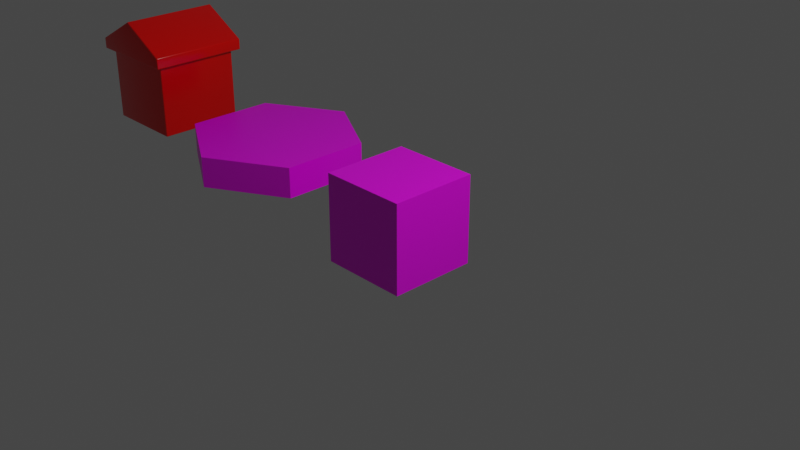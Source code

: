 # Source: network_templates.blend  (saved by Blender 2.92.15; exported with 4.5.12 LTS)
import bpy
from mathutils import Matrix  # noqa: F401  (used for matrix-valued properties, if any)

bpy.ops.wm.read_factory_settings(use_empty=True)
scene = bpy.context.scene
scene.name = 'Scene'

# ---- collections
col_collection = bpy.data.collections.new('Collection'); scene.collection.children.link(col_collection)

# ---- images (referenced by path relative to the original .blend; pixels are not part of the script)
import os
ASSET_DIR = os.environ.get("B2B_ASSET_DIR", "")  # directory of the original .blend (textures are referenced by path, not embedded)
HERE = os.path.dirname(os.path.abspath(__file__))  # packed textures are extracted next to this script under _unpacked/

def load_image(name, relpath, width, height, colorspace="sRGB"):
    """Load a texture the original file referenced (path relative to the .blend, or extracted next to this script)."""
    p = next((c for c in (os.path.join(HERE, relpath), os.path.join(ASSET_DIR, relpath)) if relpath and os.path.exists(c)), "")
    if p:
        img = bpy.data.images.load(p, check_existing=True)
        img.name = name
    else:  # same state as the original file: an image datablock whose file is absent (Cycles renders it pink)
        img = bpy.data.images.new(name, width, height)
        img.source = "FILE"
        img.filepath = "//" + (relpath or name)
    img.colorspace_settings.name = colorspace
    return img
img_cat_material_jpg = load_image('cat_material.jpg', 'cat_material.jpg', 1024, 1024, 'sRGB')

# ---- materials (node trees are filled in below, after node groups)
mat_material = bpy.data.materials.new('Material')
mat_material.alpha_threshold = 0.0
mat_material.use_transparent_shadow = False
mat_material.line_color = (0.0, 0.0, 0.0, 1.0)
mat_material_001 = bpy.data.materials.new('Material.001')
mat_material_001.use_transparent_shadow = False

# ---- material node trees
mat_material.use_nodes = True; mat_material.node_tree.nodes.clear()
_N = mat_material.node_tree.nodes; _L = mat_material.node_tree.links
n0 = _N.new('ShaderNodeOutputMaterial'); n0.name = 'Material Output'; n0.location = (300, 300)
n1 = _N.new('ShaderNodeBsdfPrincipled'); n1.name = 'Principled BSDF'; n1.location = (10, 300)
n1.distribution = 'GGX'
n1.subsurface_method = 'BURLEY'
n1.inputs[2].default_value = 0.4
n1.inputs[3].default_value = 1.45
n1.inputs[27].default_value = (0.0, 0.0, 0.0, 1.0)
n1.inputs[28].default_value = 1.0
n2 = _N.new('ShaderNodeTexImage'); n2.name = 'Image Texture'; n2.location = (-280, 280)
n2.image = img_cat_material_jpg
_L.new(n1.outputs[0], n0.inputs[0])
_L.new(n2.outputs[0], n1.inputs[0])
n0.is_active_output = True
mat_material_001.use_nodes = True; mat_material_001.node_tree.nodes.clear()
_N = mat_material_001.node_tree.nodes; _L = mat_material_001.node_tree.links
n0 = _N.new('ShaderNodeBsdfPrincipled'); n0.name = 'Principled BSDF'; n0.location = (10, 300)
n0.distribution = 'GGX'
n0.subsurface_method = 'BURLEY'
n0.inputs[0].default_value = (0.8007, 0.001506, 0.0, 1.0)
n0.inputs[2].default_value = 0.2206
n0.inputs[3].default_value = 1.45
n0.inputs[27].default_value = (0.0, 0.0, 0.0, 1.0)
n0.inputs[28].default_value = 1.0
n1 = _N.new('ShaderNodeOutputMaterial'); n1.name = 'Material Output'; n1.location = (300, 300)
_L.new(n0.outputs[0], n1.inputs[0])
n1.is_active_output = True

# ---- world
world_world = bpy.data.worlds.new('World'); scene.world = world_world
world_world.use_nodes = True; world_world.node_tree.nodes.clear()
_N = world_world.node_tree.nodes; _L = world_world.node_tree.links
n0 = _N.new('ShaderNodeOutputWorld'); n0.name = 'World Output'; n0.location = (300, 300)
n1 = _N.new('ShaderNodeBackground'); n1.name = 'Background'; n1.location = (10, 300)
n1.inputs[0].default_value = (0.05088, 0.05088, 0.05088, 1.0)
_L.new(n1.outputs[0], n0.inputs[0])
n0.is_active_output = True
world_world.color = (0.05088, 0.05088, 0.05088)
world_world.use_sun_shadow = False
world_world.sun_shadow_jitter_overblur = 0.0

# ---- cameras
cam_camera = bpy.data.cameras.new('Camera')
cam_camera.clip_end = 100.0
cam_camera.ortho_scale = 7.314

# ---- lights
light_light = bpy.data.lights.new('Light', 'POINT')
light_light.transmission_factor = 0.0
light_light.energy = 1000.0
light_light.shadow_soft_size = 0.1
light_light.shadow_maximum_resolution = 0.006
light_light.use_absolute_resolution = True

# ---- meshes
me_cube = bpy.data.meshes.new('Cube')
me_cube.from_pydata([(0.5, 0.5, 0.5), (0.5, 0.5, -0.5), (0.5, -0.5, 0.5), (0.5, -0.5, -0.5), (-0.5, 0.5, 0.5), (-0.5, 0.5, -0.5), (-0.5, -0.5, 0.5), (-0.5, -0.5, -0.5)], [], [(0, 4, 6, 2), (3, 2, 6, 7), (7, 6, 4, 5), (5, 1, 3, 7), (1, 0, 2, 3), (5, 4, 0, 1)])
_uv = me_cube.uv_layers.new(name='UVMap')
_uv.uv.foreach_set('vector', [0.999, 1.0, 0.001, 1.0, 0.001, 0.0, 0.999, 0.0, 0.999, 0.0, 0.999, 1.0, 0.001, 1.0, 0.001, 0.0, 0.001, 0.0, 0.001, 1.0, 0.999, 1.0, 0.999, 0.0, 0.001, 1.0, 0.999, 1.0, 0.999, 0.0, 0.001, 0.0, 0.999, 0.0, 0.999, 1.0, 0.001, 1.0, 0.001, 0.0, 0.001, 0.0, 0.001, 1.0, 0.999, 1.0, 0.999, 0.0])
me_cube.materials.append(mat_material)
me_cube.use_remesh_preserve_volume = False
me_cube.use_remesh_preserve_attributes = False
me_cube.use_mirror_vertex_groups = False
me_cube.update()
me_cube_001 = bpy.data.meshes.new('Cube.001')
me_cube_001.from_pydata([(0.0, 1.0, 0.3486), (0.0, 1.0, 0.0), (-0.866, 0.5, 0.0), (-0.866, -0.5, 0.0), (8.742e-08, -1.0, 0.0), (0.866, -0.5, 0.0), (0.866, 0.5, 0.0), (-0.866, 0.5, 0.3486), (-0.866, -0.5, 0.3486), (8.742e-08, -1.0, 0.3486), (0.866, -0.5, 0.3486), (0.866, 0.5, 0.3486)], [], [(5, 6, 11, 10), (4, 5, 10, 9), (6, 1, 0, 11), (2, 3, 8, 7), (0, 7, 8, 9, 10, 11), (1, 2, 7, 0), (1, 6, 5, 4, 3, 2), (3, 4, 9, 8)])
_uv = me_cube_001.uv_layers.new(name='UVMap')
_uv.uv.foreach_set('vector', [0.933, 0.25, 0.933, 0.75, 0.933, 0.75, 0.933, 0.25, 0.5, 0.0, 0.933, 0.25, 0.933, 0.25, 0.5, 0.0, 0.933, 0.75, 0.5, 1.0, 0.5, 1.0, 0.933, 0.75, 0.06699, 0.75, 0.06699, 0.25, 0.06699, 0.25, 0.06699, 0.75, 0.5, 1.0, 0.06699, 0.75, 0.06699, 0.25, 0.5, 0.0, 0.933, 0.25, 0.933, 0.75, 0.5, 1.0, 0.06699, 0.75, 0.06699, 0.75, 0.5, 1.0, 0.5, 1.0, 0.933, 0.75, 0.933, 0.25, 0.5, 0.0, 0.06699, 0.25, 0.06699, 0.75, 0.06699, 0.25, 0.5, 0.0, 0.5, 0.0, 0.06699, 0.25])
me_cube_001.materials.append(mat_material)
me_cube_001.use_remesh_preserve_volume = False
me_cube_001.use_remesh_preserve_attributes = False
me_cube_001.use_mirror_vertex_groups = False
me_cube_001.update()
me_cube_002 = bpy.data.meshes.new('Cube.002')
me_cube_002.from_pydata([(-0.5, -0.5, 0.0), (-0.5779, -0.5779, 1.0), (-0.5, 0.5, 0.0), (-0.5779, 0.5779, 1.0), (0.5, -0.5, 0.0), (0.5779, -0.5779, 1.0), (0.5, 0.5, 0.0), (0.5779, 0.5779, 1.0), (-0.5, -0.5, 0.85), (-0.5, 0.5, 0.85), (0.5, 0.5, 0.85), (0.5, -0.5, 0.85), (-0.5779, -0.5779, 0.8718), (-0.5779, 0.5779, 0.8718), (0.5779, 0.5779, 0.8718), (0.5779, -0.5779, 0.8718), (0.0, 0.5, 0.0), (0.0, 0.5779, 1.312), (0.0, -0.5, 0.0), (0.0, -0.5779, 1.312), (0.0, -0.5, 0.85), (0.0, 0.5, 0.85), (0.0, -0.5779, 0.8718), (0.0, 0.5779, 0.8718)], [], [(12, 1, 3, 13), (23, 17, 7, 14), (14, 7, 5, 15), (22, 19, 1, 12), (16, 6, 4, 18), (17, 3, 1, 19), (18, 20, 8, 0), (6, 10, 11, 4), (16, 21, 10, 6), (0, 8, 9, 2), (20, 22, 12, 8), (10, 14, 15, 11), (21, 23, 14, 10), (8, 12, 13, 9), (9, 13, 23, 21), (11, 15, 22, 20), (2, 9, 21, 16), (4, 11, 20, 18), (7, 17, 19, 5), (2, 16, 18, 0), (15, 5, 19, 22), (13, 3, 17, 23)])
me_cube_002.polygons.foreach_set('use_smooth', [True] * 22)
_uv = me_cube_002.uv_layers.new(name='UVMap')
_uv.uv.foreach_set('vector', [0.593, 0.0, 0.625, 0.0, 0.625, 0.25, 0.593, 0.25, 0.593, 0.375, 0.625, 0.375, 0.625, 0.5, 0.593, 0.5, 0.593, 0.5, 0.625, 0.5, 0.625, 0.75, 0.593, 0.75, 0.593, 0.875, 0.625, 0.875, 0.625, 1.0, 0.593, 1.0, 0.25, 0.5, 0.375, 0.5, 0.375, 0.75, 0.25, 0.75, 0.75, 0.5, 0.875, 0.5, 0.875, 0.75, 0.75, 0.75, 0.375, 0.875, 0.5875, 0.875, 0.5875, 1.0, 0.375, 1.0, 0.375, 0.5, 0.5875, 0.5, 0.5875, 0.75, 0.375, 0.75, 0.375, 0.375, 0.5875, 0.375, 0.5875, 0.5, 0.375, 0.5, 0.375, 0.0, 0.5875, 0.0, 0.5875, 0.25, 0.375, 0.25, 0.5875, 0.875, 0.593, 0.875, 0.593, 1.0, 0.5875, 1.0, 0.5875, 0.5, 0.593, 0.5, 0.593, 0.75, 0.5875, 0.75, 0.5875, 0.375, 0.593, 0.375, 0.593, 0.5, 0.5875, 0.5, 0.5875, 0.0, 0.593, 0.0, 0.593, 0.25, 0.5875, 0.25, 0.5875, 0.25, 0.593, 0.25, 0.593, 0.375, 0.5875, 0.375, 0.5875, 0.75, 0.593, 0.75, 0.593, 0.875, 0.5875, 0.875, 0.375, 0.25, 0.5875, 0.25, 0.5875, 0.375, 0.375, 0.375, 0.375, 0.75, 0.5875, 0.75, 0.5875, 0.875, 0.375, 0.875, 0.625, 0.5, 0.75, 0.5, 0.75, 0.75, 0.625, 0.75, 0.125, 0.5, 0.25, 0.5, 0.25, 0.75, 0.125, 0.75, 0.593, 0.75, 0.625, 0.75, 0.625, 0.875, 0.593, 0.875, 0.593, 0.25, 0.625, 0.25, 0.625, 0.375, 0.593, 0.375])
me_cube_002.materials.append(mat_material_001)
me_cube_002.use_remesh_fix_poles = True
me_cube_002.use_remesh_preserve_attributes = False
me_cube_002.use_mirror_vertex_groups = False
me_cube_002.update()

# ---- objects
ob_cube = bpy.data.objects.new('cube', me_cube)
ob_light = bpy.data.objects.new('Light', light_light)
ob_camera = bpy.data.objects.new('Camera', cam_camera)
ob_capital = bpy.data.objects.new('capital', me_cube_001)
ob_building = bpy.data.objects.new('building', me_cube_002)
ob_player = bpy.data.objects.new('player', None)
ob_aiplayer = bpy.data.objects.new('aiPlayer', None)

# ---- transforms, parenting, visibility, modifiers, constraints
ob_cube.location = (0.0, 0.0, 0.0)
ob_cube.lock_rotations_4d = False
ob_cube.empty_display_type = 'ARROWS'
ob_cube.lineart.crease_threshold = 0.0
ob_light.location = (4.076, 1.005, 5.904)
ob_light.rotation_euler = (0.6503, 0.05522, 1.866)
ob_light.lock_rotations_4d = False
ob_light.empty_display_type = 'ARROWS'
ob_light.color = (0.0, 0.0, 0.0, 0.0)
ob_light.lineart.crease_threshold = 0.0
ob_camera.location = (7.359, -6.926, 4.958)
ob_camera.rotation_euler = (1.109, 0.0, 0.8149)
ob_camera.lock_rotations_4d = False
ob_camera.empty_display_type = 'ARROWS'
ob_camera.color = (0.0, 0.0, 0.0, 0.0)
ob_camera.display_type = 'WIRE'
ob_camera.lineart.crease_threshold = 0.0
ob_capital.location = (-2.0, 0.0, 0.0)
ob_capital.lock_rotations_4d = False
ob_capital.empty_display_type = 'ARROWS'
ob_capital.lineart.crease_threshold = 0.0
ob_building.location = (-4.0, 0.0, 0.0)
ob_building.lineart.crease_threshold = 0.0
_m = ob_building.modifiers.new('Bevel', 'BEVEL')
_m.width = 0.01
_m.width_pct = 0.01
_m.segments = 3
ob_player.location = (-6.0, 0.0, 0.0)
ob_player.lineart.crease_threshold = 0.0
ob_aiplayer.location = (-8.0, 0.0, 0.0)
ob_aiplayer.lineart.crease_threshold = 0.0

# ---- collection membership
col_collection.objects.link(ob_cube)
col_collection.objects.link(ob_light)
col_collection.objects.link(ob_camera)
col_collection.objects.link(ob_capital)
col_collection.objects.link(ob_building)
col_collection.objects.link(ob_player)
col_collection.objects.link(ob_aiplayer)

# ---- scene / render settings (as saved in the file)
scene.camera = ob_camera
scene.frame_start = 1; scene.frame_end = 250; scene.frame_set(5)
scene.render.engine = 'BLENDER_EEVEE_NEXT'
scene.cycles.use_denoising = False
scene.cycles.samples = 128
scene.cycles.sampling_pattern = 'TABULATED_SOBOL'
scene.cycles.use_adaptive_sampling = False
scene.cycles.use_light_tree = False
scene.view_settings.view_transform = 'Filmic'
bpy.context.view_layer.update()
